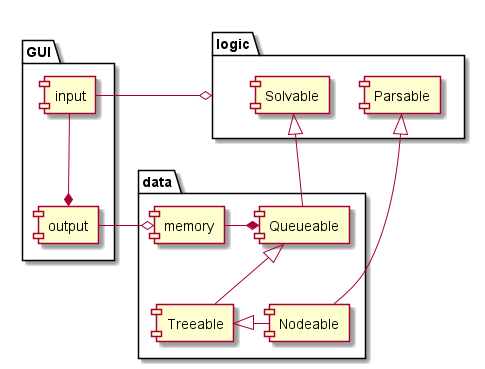

The diagram above was rendered by PlantUML. Its source (embedded in the PNG):
@startuml

package GUI {
    component output
    component input
}

package logic {
    component Solvable
    component Parsable
}

package data {
    component memory
    component Queueable
    component Treeable
    component Nodeable
}

[input]     -right-o    logic
[output]    *-up-       [input]
[output]    -right-o    [memory]
[memory]    -right-*    [Queueable]

[Solvable]  <|-down-    [Queueable]
[Queueable] <|-down-    [Treeable]

[Treeable]  <|-right-   [Nodeable]
[Parsable]  <|-down-    [Nodeable]

@enduml